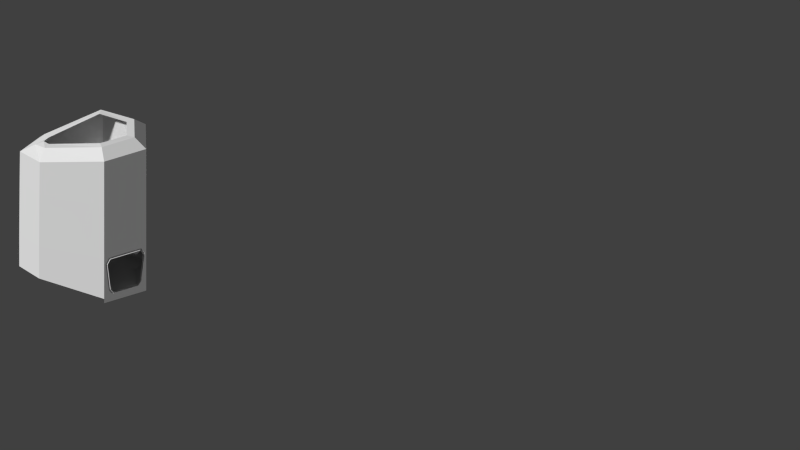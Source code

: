 # Source: Modul_Cockpit.blend  (saved by Blender 2.74.0; exported with 4.5.12 LTS)
import bpy
from mathutils import Matrix  # noqa: F401  (used for matrix-valued properties, if any)

bpy.ops.wm.read_factory_settings(use_empty=True)
scene = bpy.context.scene
scene.name = 'Scene'

# ---- collections
col_collection_1 = bpy.data.collections.new('Collection 1'); scene.collection.children.link(col_collection_1)
col_collection_11 = bpy.data.collections.new('Collection 11'); scene.collection.children.link(col_collection_11)
col_collection_11.hide_render = True
col_collection_11.hide_viewport = True
col_verkleidung_seiten = bpy.data.collections.new('Verkleidung_Seiten')  # instanced only; not linked into the scene
col_gang_lang_zwischenstueck = bpy.data.collections.new('Gang_Lang_zwischenstueck')  # instanced only; not linked into the scene
col_gang_kurz = bpy.data.collections.new('Gang_Kurz')  # instanced only; not linked into the scene
col_tuer = bpy.data.collections.new('Tuer')  # instanced only; not linked into the scene
col_modul_klein = bpy.data.collections.new('Modul_Klein')  # instanced only; not linked into the scene
col_verkleidung_unten = bpy.data.collections.new('Verkleidung_Unten')  # instanced only; not linked into the scene
col_treppe = bpy.data.collections.new('treppe')  # instanced only; not linked into the scene

# ---- world
world_world = bpy.data.worlds.new('World'); scene.world = world_world
world_world.color = (0.05088, 0.05088, 0.05088)
world_world.use_sun_shadow = False
world_world.sun_shadow_jitter_overblur = 0.0
world_world.cycles.sampling_method = 'MANUAL'
world_world.cycles.sample_map_resolution = 256

# ---- cameras
cam_camera = bpy.data.cameras.new('Camera')
cam_camera.type = 'ORTHO'
cam_camera.clip_end = 200.0
cam_camera.lens = 35.0
cam_camera.sensor_width = 32.0
cam_camera.sensor_height = 18.0
cam_camera.ortho_scale = 81.8
cam_camera.display_size = 2.0
cam_camera.dof.focus_distance = 0.0

# ---- meshes
me_circle_003 = bpy.data.meshes.new('Circle.003')
me_circle_003.from_pydata([(-8.66, 5.0, 9.6), (0.0, 10.0, 9.6), (0.0, 10.0, -1.007), (-8.66, 5.0, -1.007), (-7.626, 5.597, 9.371), (-1.034, 9.403, 9.371), (-1.654, 9.045, 0.7223), (-7.007, 5.955, 0.7223), (-0.9985, 9.423, 1.718), (-0.3307, 9.809, 8.069), (-8.33, 5.191, 8.069), (-7.662, 5.577, 1.718), (-7.492, 5.365, 9.371), (-0.9001, 9.171, 9.371), (-1.52, 8.813, 0.7223), (-6.873, 5.723, 0.7223), (-0.8645, 9.191, 1.718), (-0.1967, 9.577, 8.069), (-8.195, 4.959, 8.069), (-7.528, 5.344, 1.718), (-7.403, 5.78, 8.952), (-1.304, 9.302, 8.952), (-1.877, 8.971, 1.04), (-6.83, 6.111, 1.04), (-1.361, 9.269, 1.816), (-0.7077, 9.646, 7.882), (-8.0, 5.436, 7.882), (-7.346, 5.813, 1.816)], [], [(3, 2, 6, 7), (0, 3, 7, 11, 10, 4), (2, 1, 5, 9, 8, 6), (1, 0, 4, 5), (10, 11, 19, 18), (4, 10, 18, 12), (8, 9, 17, 16), (6, 8, 16, 14), (7, 6, 14, 15), (11, 7, 15, 19), (9, 5, 13, 17), (5, 4, 12, 13), (18, 19, 27, 26), (12, 18, 26, 20), (16, 17, 25, 24), (14, 16, 24, 22), (15, 14, 22, 23), (19, 15, 23, 27), (17, 13, 21, 25), (13, 12, 20, 21)])
me_circle_003.use_remesh_preserve_volume = False
me_circle_003.use_remesh_preserve_attributes = False
me_circle_003.use_mirror_vertex_groups = False
me_circle_003.update()
me_circle_002 = bpy.data.meshes.new('Circle.002')
me_circle_002.from_pydata([(-8.66, 5.0, 9.6), (0.0, 10.0, 9.6), (0.0, 10.0, -1.007), (-8.66, 5.0, -1.007), (-7.626, 5.597, 9.371), (-1.034, 9.403, 9.371), (-1.654, 9.045, 0.7223), (-7.007, 5.955, 0.7223), (-0.9985, 9.423, 1.718), (-0.3307, 9.809, 8.069), (-8.33, 5.191, 8.069), (-7.662, 5.577, 1.718), (-7.492, 5.365, 9.371), (-0.9001, 9.171, 9.371), (-1.52, 8.813, 0.7223), (-6.873, 5.723, 0.7223), (-0.8645, 9.191, 1.718), (-0.1967, 9.577, 8.069), (-8.195, 4.959, 8.069), (-7.528, 5.344, 1.718), (-7.403, 5.78, 8.952), (-1.304, 9.302, 8.952), (-1.877, 8.971, 1.04), (-6.83, 6.111, 1.04), (-1.361, 9.269, 1.816), (-0.7077, 9.646, 7.882), (-8.0, 5.436, 7.882), (-7.346, 5.813, 1.816)], [], [(3, 2, 6, 7), (0, 3, 7, 11, 10, 4), (2, 1, 5, 9, 8, 6), (1, 0, 4, 5), (10, 11, 19, 18), (4, 10, 18, 12), (8, 9, 17, 16), (6, 8, 16, 14), (7, 6, 14, 15), (11, 7, 15, 19), (9, 5, 13, 17), (5, 4, 12, 13), (18, 19, 27, 26), (12, 18, 26, 20), (16, 17, 25, 24), (14, 16, 24, 22), (15, 14, 22, 23), (19, 15, 23, 27), (17, 13, 21, 25), (13, 12, 20, 21)])
me_circle_002.use_remesh_preserve_volume = False
me_circle_002.use_remesh_preserve_attributes = False
me_circle_002.use_mirror_vertex_groups = False
me_circle_002.update()
me_circle_000 = bpy.data.meshes.new('Circle.000')
me_circle_000.from_pydata([(-8.66, 5.0, 32.6), (0.0, 10.0, 32.6), (0.0, 10.0, 21.99), (-8.66, 5.0, 21.99), (-7.626, 5.597, 32.37), (-1.034, 9.403, 32.37), (-1.654, 9.045, 23.72), (-7.007, 5.955, 23.72), (-0.9985, 9.423, 24.72), (-0.3307, 9.809, 31.07), (-8.33, 5.191, 31.07), (-7.662, 5.577, 24.72), (-7.492, 5.365, 32.37), (-0.9001, 9.171, 32.37), (-1.52, 8.813, 23.72), (-6.873, 5.723, 23.72), (-0.8645, 9.191, 24.72), (-0.1967, 9.577, 31.07), (-8.195, 4.959, 31.07), (-7.528, 5.344, 24.72), (-7.403, 5.78, 31.95), (-1.304, 9.302, 31.95), (-1.877, 8.971, 24.04), (-6.83, 6.111, 24.04), (-1.361, 9.269, 24.82), (-0.7077, 9.646, 30.88), (-8.0, 5.436, 30.88), (-7.346, 5.813, 24.82)], [], [(3, 2, 6, 7), (0, 3, 7, 11, 10, 4), (2, 1, 5, 9, 8, 6), (1, 0, 4, 5), (10, 11, 19, 18), (4, 10, 18, 12), (8, 9, 17, 16), (6, 8, 16, 14), (7, 6, 14, 15), (11, 7, 15, 19), (9, 5, 13, 17), (5, 4, 12, 13), (18, 19, 27, 26), (12, 18, 26, 20), (16, 17, 25, 24), (14, 16, 24, 22), (15, 14, 22, 23), (19, 15, 23, 27), (17, 13, 21, 25), (13, 12, 20, 21)])
me_circle_000.use_remesh_preserve_volume = False
me_circle_000.use_remesh_preserve_attributes = False
me_circle_000.use_mirror_vertex_groups = False
me_circle_000.update()
me_circle_001 = bpy.data.meshes.new('Circle.001')
me_circle_001.from_pydata([(0.0, 10.0, 0.0), (-8.66, 5.0, 0.0), (-8.66, -5.0, 0.0), (2.297, -13.98, 2.0), (10.96, -8.979, 2.0), (8.66, 5.0, 0.0), (-6.548, 3.781, -1.0), (-8.393e-08, 7.561, -1.0), (-6.548, -4.268, -1.0), (2.825, -11.23, 1.0), (8.317, -8.064, 1.0), (6.971, 3.537, -1.0), (0.0, 10.0, 9.6), (-8.66, 5.0, 9.6), (-8.66, -5.0, 9.6), (2.297, -13.98, 9.6), (10.96, -8.979, 9.6), (8.66, 5.0, 9.6), (7.571, -13.11, 1.0), (8.627, -14.94, 2.0), (8.627, -14.94, 9.6), (-0.001034, 5.455, 34.49), (-4.723, 2.728, 34.49), (-4.72, -3.636, 34.58), (4.455, -10.36, 31.74), (6.745, -9.039, 31.74), (5.509, 2.27, 34.58), (6.126, -10.61, 31.63), (-8.66, 5.0, 32.6), (0.0, 10.0, 32.6), (-8.66, -5.0, 32.6), (2.231, -13.86, 29.58), (8.554, -14.82, 29.23), (8.66, 5.0, 32.6), (10.89, -8.864, 29.58), (-6.296, 3.635, 34.6), (-9.396e-08, 7.27, 34.6), (-6.296, -4.181, 34.6), (3.601, -11.82, 31.68), (6.99, -12.11, 30.88), (6.769, 3.362, 34.6), (8.438, -9.03, 31.68), (8.59, -14.88, 21.99), (10.92, -8.922, 21.99), (8.66, 5.0, 21.99), (-8.66, -5.0, 21.99), (2.264, -13.92, 21.99), (0.0, 10.0, 21.99), (-8.66, 5.0, 21.99), (-7.626, 5.597, 32.37), (-1.034, 9.403, 32.37), (-1.654, 9.045, 23.72), (-7.007, 5.955, 23.72), (-0.9985, 9.423, 24.72), (-0.3307, 9.809, 31.07), (-8.33, 5.191, 31.07), (-7.662, 5.577, 24.72), (-7.492, 5.365, 32.37), (-0.9001, 9.171, 32.37), (-1.52, 8.813, 23.72), (-6.873, 5.723, 23.72), (-0.8645, 9.191, 24.72), (-0.1967, 9.577, 31.07), (-8.195, 4.959, 31.07), (-7.528, 5.344, 24.72), (-7.403, 5.78, 31.95), (-1.304, 9.302, 31.95), (-1.877, 8.971, 24.04), (-6.83, 6.111, 24.04), (-1.361, 9.269, 24.82), (-0.7077, 9.646, 30.88), (-8.0, 5.436, 30.88), (-7.346, 5.813, 24.82)], [], [(6, 8, 9, 18, 10, 11, 7), (6, 7, 0, 1), (8, 6, 1, 2), (9, 8, 2, 3), (18, 9, 3, 19), (11, 10, 4, 5), (7, 11, 5, 0), (16, 4, 19, 20), (2, 14, 15, 3), (3, 15, 20, 19), (0, 12, 13, 1), (4, 16, 17, 5), (10, 18, 19, 4), (43, 42, 32, 34), (44, 43, 34, 33), (46, 45, 30, 31), (47, 44, 33, 29), (42, 46, 31, 32), (45, 48, 28, 30), (36, 35, 28, 29), (35, 37, 30, 28), (37, 38, 31, 30), (38, 39, 32, 31), (41, 40, 33, 34), (40, 36, 29, 33), (39, 41, 34, 32), (21, 22, 35, 36), (22, 23, 37, 35), (23, 24, 38, 37), (24, 27, 39, 38), (25, 26, 40, 41), (26, 21, 36, 40), (27, 25, 41, 39), (14, 13, 48, 45), (20, 15, 46, 42), (12, 17, 44, 47), (13, 12, 47, 48), (15, 14, 45, 46), (17, 16, 43, 44), (16, 20, 42, 43), (45, 46, 42, 43, 44, 47, 48), (48, 47, 51, 52), (28, 48, 52, 56, 55, 49), (47, 29, 50, 54, 53, 51), (29, 28, 49, 50), (55, 56, 64, 63), (49, 55, 63, 57), (53, 54, 62, 61), (51, 53, 61, 59), (52, 51, 59, 60), (56, 52, 60, 64), (54, 50, 58, 62), (50, 49, 57, 58), (63, 64, 72, 71), (57, 63, 71, 65), (61, 62, 70, 69), (59, 61, 69, 67), (60, 59, 67, 68), (64, 60, 68, 72), (62, 58, 66, 70), (58, 57, 65, 66)])
me_circle_001.use_remesh_preserve_volume = False
me_circle_001.use_remesh_preserve_attributes = False
me_circle_001.use_mirror_vertex_groups = False
me_circle_001.update()

# ---- objects
ob_circle_003 = bpy.data.objects.new('Circle.003', me_circle_003)
ob_circle_002 = bpy.data.objects.new('Circle.002', me_circle_002)
ob_circle_001 = bpy.data.objects.new('Circle.001', me_circle_000)
ob_verkleidung_seiten_059 = bpy.data.objects.new('Verkleidung_Seiten.059', None)
ob_gang_lang_zwischenstueck_002 = bpy.data.objects.new('Gang_Lang_zwischenstueck.002', None)
ob_gang_kurz_042 = bpy.data.objects.new('Gang_Kurz.042', None)
ob_gang_kurz_041 = bpy.data.objects.new('Gang_Kurz.041', None)
ob_gang_kurz_040 = bpy.data.objects.new('Gang_Kurz.040', None)
ob_tuer_030 = bpy.data.objects.new('Tuer.030', None)
ob_tuer_022 = bpy.data.objects.new('Tuer.022', None)
ob_gang_kurz_026 = bpy.data.objects.new('Gang_Kurz.026', None)
ob_gang_kurz_024 = bpy.data.objects.new('Gang_Kurz.024', None)
ob_circle = bpy.data.objects.new('Circle', me_circle_001)
ob_modul_klein_017 = bpy.data.objects.new('Modul_Klein.017', None)
ob_verkleidung_unten_013 = bpy.data.objects.new('Verkleidung_Unten.013', None)
ob_treppe_047 = bpy.data.objects.new('treppe.047', None)
ob_treppe_028 = bpy.data.objects.new('treppe.028', None)
ob_gang_kurz_021 = bpy.data.objects.new('Gang_Kurz.021', None)
ob_tuer_027 = bpy.data.objects.new('Tuer.027', None)
ob_tuer_026 = bpy.data.objects.new('Tuer.026', None)
ob_treppe_031 = bpy.data.objects.new('treppe.031', None)
ob_camera = bpy.data.objects.new('Camera', cam_camera)

# ---- transforms, parenting, visibility, modifiers, constraints
ob_circle_003.location = (5.722e-06, -30.0, 0.0)
ob_circle_003.rotation_euler = (0.0, -0.0, -1.571)
ob_circle_003.scale = (0.5, 0.5, 0.5)
ob_circle_003.lineart.crease_threshold = 0.0
ob_circle_002.location = (5.722e-06, -30.0, 0.0)
ob_circle_002.rotation_euler = (0.0, -0.0, 0.5236)
ob_circle_002.scale = (0.5, 0.5, 0.5)
ob_circle_002.lineart.crease_threshold = 0.0
ob_circle_001.location = (5.722e-06, -30.0, 0.0)
ob_circle_001.rotation_euler = (0.0, -0.0, -0.5236)
ob_circle_001.scale = (0.5, 0.5, 0.5)
ob_circle_001.lineart.crease_threshold = 0.0
ob_verkleidung_seiten_059.location = (5.722e-06, -30.0, 0.0)
ob_verkleidung_seiten_059.rotation_euler = (0.0, 0.0, -1.907e-06)
ob_verkleidung_seiten_059.empty_image_offset = (0.0, 0.0)
ob_verkleidung_seiten_059.show_instancer_for_render = False
ob_verkleidung_seiten_059.instance_type = 'COLLECTION'
ob_verkleidung_seiten_059.lineart.crease_threshold = 0.0
ob_gang_lang_zwischenstueck_002.location = (-12.99, -22.5, 0.0)
ob_gang_lang_zwischenstueck_002.rotation_euler = (0.0, -0.0, -2.094)
ob_gang_lang_zwischenstueck_002.empty_image_offset = (0.0, 0.0)
ob_gang_lang_zwischenstueck_002.show_instancer_for_render = False
ob_gang_lang_zwischenstueck_002.instance_type = 'COLLECTION'
ob_gang_lang_zwischenstueck_002.lineart.crease_threshold = 0.0
ob_gang_kurz_042.location = (-3.464, -28.0, 0.0)
ob_gang_kurz_042.rotation_euler = (0.0, -0.0, -2.094)
ob_gang_kurz_042.empty_image_offset = (0.0, 0.0)
ob_gang_kurz_042.show_instancer_for_render = False
ob_gang_kurz_042.instance_type = 'COLLECTION'
ob_gang_kurz_042.lineart.crease_threshold = 0.0
ob_gang_kurz_041.location = (-22.52, -17.0, 0.0)
ob_gang_kurz_041.rotation_euler = (0.0, -0.0, -5.236)
ob_gang_kurz_041.empty_image_offset = (0.0, 0.0)
ob_gang_kurz_041.show_instancer_for_render = False
ob_gang_kurz_041.instance_type = 'COLLECTION'
ob_gang_kurz_041.lineart.crease_threshold = 0.0
ob_gang_kurz_040.location = (-3.815e-06, -30.0, 0.0)
ob_gang_kurz_040.rotation_euler = (0.0, -0.0, -2.094)
ob_gang_kurz_040.empty_image_offset = (0.0, 0.0)
ob_gang_kurz_040.show_instancer_for_render = False
ob_gang_kurz_040.instance_type = 'COLLECTION'
ob_gang_kurz_040.lineart.crease_threshold = 0.0
ob_tuer_030.location = (-3.815e-06, -30.0, 0.0)
ob_tuer_030.rotation_euler = (0.0, -0.0, -2.094)
ob_tuer_030.empty_image_offset = (0.0, 0.0)
ob_tuer_030.show_instancer_for_render = False
ob_tuer_030.instance_type = 'COLLECTION'
ob_tuer_030.lineart.crease_threshold = 0.0
ob_tuer_022.location = (0.0, -30.0, 0.0)
ob_tuer_022.rotation_euler = (0.0, -0.0, -4.189)
ob_tuer_022.empty_image_offset = (0.0, 0.0)
ob_tuer_022.show_instancer_for_render = False
ob_tuer_022.instance_type = 'COLLECTION'
ob_tuer_022.lineart.crease_threshold = 0.0
ob_gang_kurz_026.location = (0.0, -30.0, 0.0)
ob_gang_kurz_026.rotation_euler = (0.0, -0.0, -4.189)
ob_gang_kurz_026.empty_image_offset = (0.0, 0.0)
ob_gang_kurz_026.show_instancer_for_render = False
ob_gang_kurz_026.instance_type = 'COLLECTION'
ob_gang_kurz_026.lineart.crease_threshold = 0.0
ob_gang_kurz_024.location = (3.464, -28.0, 0.0)
ob_gang_kurz_024.rotation_euler = (0.0, -0.0, -4.189)
ob_gang_kurz_024.empty_image_offset = (0.0, 0.0)
ob_gang_kurz_024.show_instancer_for_render = False
ob_gang_kurz_024.instance_type = 'COLLECTION'
ob_gang_kurz_024.lineart.crease_threshold = 0.0
ob_circle.location = (5.722e-06, -30.0, 0.0)
ob_circle.rotation_euler = (0.0, -0.0, -0.5236)
ob_circle.scale = (0.5, 0.5, 0.5)
ob_circle.lineart.crease_threshold = 0.0
ob_modul_klein_017.location = (5.722e-06, -30.0, 0.0)
ob_modul_klein_017.rotation_euler = (0.0, -0.0, 3.142)
ob_modul_klein_017.empty_image_offset = (0.0, 0.0)
ob_modul_klein_017.hide_viewport = True
ob_modul_klein_017.show_instancer_for_render = False
ob_modul_klein_017.instance_type = 'COLLECTION'
ob_modul_klein_017.lineart.crease_threshold = 0.0
ob_verkleidung_unten_013.location = (5.722e-06, -30.0, 0.0)
ob_verkleidung_unten_013.rotation_euler = (0.0, -0.0, 3.142)
ob_verkleidung_unten_013.empty_image_offset = (0.0, 0.0)
ob_verkleidung_unten_013.show_instancer_for_render = False
ob_verkleidung_unten_013.instance_type = 'COLLECTION'
ob_verkleidung_unten_013.lineart.crease_threshold = 0.0
ob_treppe_047.location = (5.722e-06, -30.0, 0.0)
ob_treppe_047.rotation_euler = (0.0, -0.0, -1.047)
ob_treppe_047.empty_image_offset = (0.0, 0.0)
ob_treppe_047.show_instancer_for_render = False
ob_treppe_047.instance_type = 'COLLECTION'
ob_treppe_047.lineart.crease_threshold = 0.0
ob_treppe_028.location = (5.722e-06, -30.0, 0.0)
ob_treppe_028.rotation_euler = (0.0, -0.0, 3.142)
ob_treppe_028.empty_image_offset = (0.0, 0.0)
ob_treppe_028.show_instancer_for_render = False
ob_treppe_028.instance_type = 'COLLECTION'
ob_treppe_028.lineart.crease_threshold = 0.0
ob_gang_kurz_021.location = (-3.815e-06, -30.0, 11.5)
ob_gang_kurz_021.rotation_euler = (0.0, -0.0, -3.142)
ob_gang_kurz_021.empty_image_offset = (0.0, 0.0)
ob_gang_kurz_021.show_instancer_for_render = False
ob_gang_kurz_021.instance_type = 'COLLECTION'
ob_gang_kurz_021.lineart.crease_threshold = 0.0
ob_tuer_027.location = (-3.815e-06, -30.0, 11.5)
ob_tuer_027.rotation_euler = (0.0, -0.0, -3.142)
ob_tuer_027.empty_image_offset = (0.0, 0.0)
ob_tuer_027.show_instancer_for_render = False
ob_tuer_027.instance_type = 'COLLECTION'
ob_tuer_027.lineart.crease_threshold = 0.0
ob_tuer_026.location = (-1.907e-06, -24.83, 11.5)
ob_tuer_026.rotation_euler = (0.0, -0.0, -3.142)
ob_tuer_026.empty_image_offset = (0.0, 0.0)
ob_tuer_026.show_instancer_for_render = False
ob_tuer_026.instance_type = 'COLLECTION'
ob_tuer_026.lineart.crease_threshold = 0.0
ob_treppe_031.location = (-3.815e-06, -30.0, 11.5)
ob_treppe_031.rotation_euler = (0.0, -0.0, -2.094)
ob_treppe_031.empty_image_offset = (0.0, 0.0)
ob_treppe_031.show_instancer_for_render = False
ob_treppe_031.instance_type = 'COLLECTION'
ob_treppe_031.lineart.crease_threshold = 0.0
ob_camera.location = (82.86, -0.5886, 54.5)
ob_camera.rotation_euler = (1.038, -2.715e-06, 1.56)
ob_camera.lineart.crease_threshold = 0.0
ob_verkleidung_seiten_059.instance_collection = col_verkleidung_seiten
ob_gang_lang_zwischenstueck_002.instance_collection = col_gang_lang_zwischenstueck
ob_gang_kurz_042.instance_collection = col_gang_kurz
ob_gang_kurz_041.instance_collection = col_gang_kurz
ob_gang_kurz_040.instance_collection = col_gang_kurz
ob_tuer_030.instance_collection = col_tuer
ob_tuer_022.instance_collection = col_tuer
ob_gang_kurz_026.instance_collection = col_gang_kurz
ob_gang_kurz_024.instance_collection = col_gang_kurz
ob_modul_klein_017.instance_collection = col_modul_klein
ob_verkleidung_unten_013.instance_collection = col_verkleidung_unten
ob_treppe_047.instance_collection = col_treppe
ob_treppe_028.instance_collection = col_treppe
ob_gang_kurz_021.instance_collection = col_gang_kurz
ob_tuer_027.instance_collection = col_tuer
ob_tuer_026.instance_collection = col_tuer
ob_treppe_031.instance_collection = col_treppe

# ---- collection membership
col_collection_1.objects.link(ob_circle_003)
col_collection_1.objects.link(ob_circle_002)
col_collection_1.objects.link(ob_circle_001)
col_collection_1.objects.link(ob_verkleidung_seiten_059)
col_collection_1.objects.link(ob_gang_lang_zwischenstueck_002)
col_collection_1.objects.link(ob_gang_kurz_042)
col_collection_1.objects.link(ob_gang_kurz_041)
col_collection_1.objects.link(ob_gang_kurz_040)
col_collection_1.objects.link(ob_tuer_030)
col_collection_1.objects.link(ob_tuer_022)
col_collection_1.objects.link(ob_gang_kurz_026)
col_collection_1.objects.link(ob_gang_kurz_024)
col_collection_1.objects.link(ob_circle)
col_collection_1.objects.link(ob_modul_klein_017)
col_collection_1.objects.link(ob_verkleidung_unten_013)
col_collection_1.objects.link(ob_treppe_047)
col_collection_1.objects.link(ob_treppe_028)
col_collection_1.objects.link(ob_gang_kurz_021)
col_collection_1.objects.link(ob_tuer_027)
col_collection_1.objects.link(ob_tuer_026)
col_collection_1.objects.link(ob_treppe_031)
col_collection_11.objects.link(ob_camera)

# ---- scene / render settings (as saved in the file)
scene.camera = ob_camera
scene.frame_start = 1; scene.frame_end = 40; scene.frame_set(16)
scene.render.engine = 'CYCLES'
scene.render.resolution_percentage = 50
scene.render.dither_intensity = 0.0
scene.render.use_freestyle = True
scene.cycles.use_denoising = False
scene.cycles.samples = 10
scene.cycles.sampling_pattern = 'TABULATED_SOBOL'
scene.cycles.light_sampling_threshold = 0.0
scene.cycles.use_adaptive_sampling = False
scene.cycles.use_light_tree = False
scene.cycles.blur_glossy = 0.0
scene.cycles.pixel_filter_type = 'GAUSSIAN'
scene.cycles.sample_clamp_indirect = 0.0
scene.view_settings.view_transform = 'Standard'
bpy.context.view_layer.update()

# ---- added for rendering (the .blend has no usable light): sun
light_auto_sun = bpy.data.lights.new('AutoSun', 'SUN')
light_auto_sun.energy = 3.0
light_auto_sun.angle = 0.0523599
ob_auto_sun = bpy.data.objects.new('AutoSun', light_auto_sun)
scene.collection.objects.link(ob_auto_sun)
ob_auto_sun.rotation_euler = (0.872665, 0.174533, 0.523599)
bpy.context.view_layer.update()
